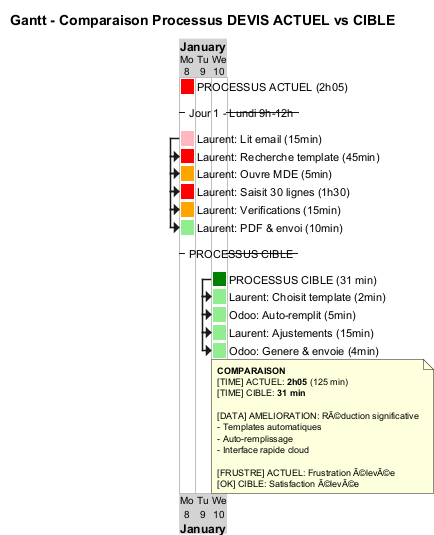

The diagram above was rendered by PlantUML. Its source (embedded in the PNG):
@startgantt Gantt_Comparaison_Actuel_Cible

title Gantt - Comparaison Processus DEVIS ACTUEL vs CIBLE

printscale daily

<style>
ganttDiagram {
  timeline {
    BackgroundColor lightgray
  }
}
</style>

Project starts 2024-01-08

[PROCESSUS ACTUEL (2h05)] as [ACTUEL] lasts 1 day and is colored in Red

-- Jour 1 - Lundi 9h-12h --
[Laurent: Lit email (15min)] as [A1] lasts 1 day and is colored in LightPink
[Laurent: Recherche template (45min)] as [A2] lasts 1 day and starts at [A1]'s start and is colored in Red
[Laurent: Ouvre MDE (5min)] as [A3] lasts 1 day and starts at [A2]'s start and is colored in Orange
[Laurent: Saisit 30 lignes (1h30)] as [A4] lasts 1 day and starts at [A3]'s start and is colored in Red
[Laurent: Verifications (15min)] as [A5] lasts 1 day and starts at [A4]'s start and is colored in Orange
[Laurent: PDF & envoi (10min)] as [A6] lasts 1 day and starts at [A5]'s start and is colored in LightGreen

-- PROCESSUS CIBLE --
[PROCESSUS CIBLE (31 min)] as [CIBLE] lasts 1 day and starts at 2024-01-10 and is colored in Green

[Laurent: Choisit template (2min)] as [C1] lasts 1 day and starts at [CIBLE]'s start and is colored in LightGreen
[Odoo: Auto-remplit (5min)] as [C2] lasts 1 day and starts at [C1]'s start and is colored in LightGreen
[Laurent: Ajustements (15min)] as [C3] lasts 1 day and starts at [C2]'s start and is colored in LightGreen
[Odoo: Genere & envoie (4min)] as [C4] lasts 1 day and starts at [C3]'s start and is colored in LightGreen

note bottom
  **COMPARAISON**
  [TIME] ACTUEL: **2h05** (125 min)
  [TIME] CIBLE: **31 min**

  [DATA] AMELIORATION: RÃ©duction significative
  - Templates automatiques
  - Auto-remplissage
  - Interface rapide cloud

  [FRUSTRE] ACTUEL: Frustration Ã©levÃ©e
  [OK] CIBLE: Satisfaction Ã©levÃ©e
end note

@endgantt